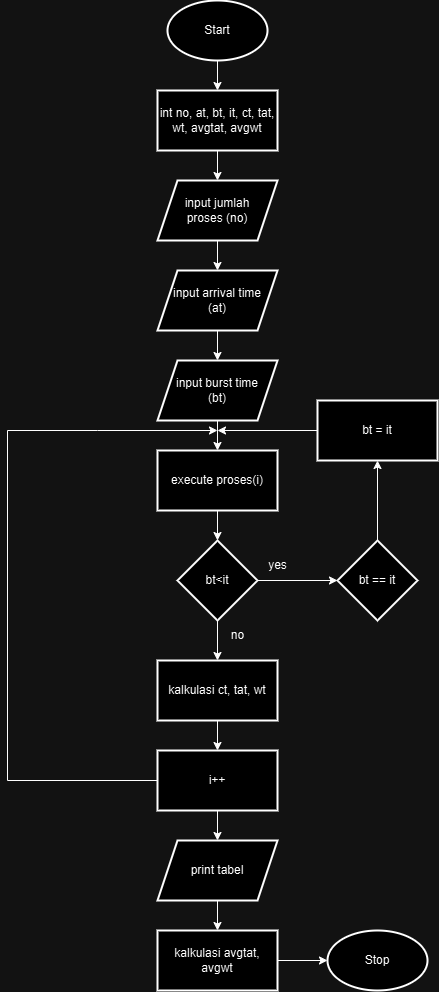

The diagram above was exported from draw.io. Its source (the exported page's mxGraphModel, read from the mxfile embedded in the PNG):
<mxGraphModel dx="1233" dy="631" grid="1" gridSize="10" guides="1" tooltips="1" connect="1" arrows="1" fold="1" page="1" pageScale="1" pageWidth="850" pageHeight="1100" math="0" shadow="0">
  <root>
    <mxCell id="0" />
    <mxCell id="1" parent="0" />
    <mxCell id="QnIbuUfSOEE7_qaRVyg--3" value="" style="edgeStyle=orthogonalEdgeStyle;rounded=0;orthogonalLoop=1;jettySize=auto;html=1;" edge="1" parent="1" source="QnIbuUfSOEE7_qaRVyg--1" target="QnIbuUfSOEE7_qaRVyg--2">
      <mxGeometry relative="1" as="geometry" />
    </mxCell>
    <mxCell id="QnIbuUfSOEE7_qaRVyg--1" value="Start" style="strokeWidth=2;html=1;shape=mxgraph.flowchart.start_1;whiteSpace=wrap;" vertex="1" parent="1">
      <mxGeometry x="370" y="30" width="100" height="60" as="geometry" />
    </mxCell>
    <mxCell id="QnIbuUfSOEE7_qaRVyg--5" value="" style="edgeStyle=orthogonalEdgeStyle;rounded=0;orthogonalLoop=1;jettySize=auto;html=1;" edge="1" parent="1" source="QnIbuUfSOEE7_qaRVyg--2" target="QnIbuUfSOEE7_qaRVyg--4">
      <mxGeometry relative="1" as="geometry" />
    </mxCell>
    <mxCell id="QnIbuUfSOEE7_qaRVyg--2" value="int no, at, bt, it, ct, tat, wt, avgtat, avgwt" style="whiteSpace=wrap;html=1;strokeWidth=2;" vertex="1" parent="1">
      <mxGeometry x="360" y="120" width="120" height="60" as="geometry" />
    </mxCell>
    <mxCell id="QnIbuUfSOEE7_qaRVyg--7" value="" style="edgeStyle=orthogonalEdgeStyle;rounded=0;orthogonalLoop=1;jettySize=auto;html=1;" edge="1" parent="1" source="QnIbuUfSOEE7_qaRVyg--4" target="QnIbuUfSOEE7_qaRVyg--6">
      <mxGeometry relative="1" as="geometry" />
    </mxCell>
    <mxCell id="QnIbuUfSOEE7_qaRVyg--4" value="input jumlah&lt;div&gt;proses (no)&lt;/div&gt;" style="shape=parallelogram;perimeter=parallelogramPerimeter;whiteSpace=wrap;html=1;fixedSize=1;strokeWidth=2;" vertex="1" parent="1">
      <mxGeometry x="360" y="210" width="120" height="60" as="geometry" />
    </mxCell>
    <mxCell id="QnIbuUfSOEE7_qaRVyg--9" value="" style="edgeStyle=orthogonalEdgeStyle;rounded=0;orthogonalLoop=1;jettySize=auto;html=1;" edge="1" parent="1" source="QnIbuUfSOEE7_qaRVyg--6" target="QnIbuUfSOEE7_qaRVyg--8">
      <mxGeometry relative="1" as="geometry" />
    </mxCell>
    <mxCell id="QnIbuUfSOEE7_qaRVyg--6" value="input arrival time&lt;div&gt;(at)&lt;/div&gt;" style="shape=parallelogram;perimeter=parallelogramPerimeter;whiteSpace=wrap;html=1;fixedSize=1;strokeWidth=2;" vertex="1" parent="1">
      <mxGeometry x="360" y="300" width="120" height="60" as="geometry" />
    </mxCell>
    <mxCell id="QnIbuUfSOEE7_qaRVyg--13" value="" style="edgeStyle=orthogonalEdgeStyle;rounded=0;orthogonalLoop=1;jettySize=auto;html=1;" edge="1" parent="1" source="QnIbuUfSOEE7_qaRVyg--8" target="QnIbuUfSOEE7_qaRVyg--12">
      <mxGeometry relative="1" as="geometry" />
    </mxCell>
    <mxCell id="QnIbuUfSOEE7_qaRVyg--8" value="input burst time&lt;div&gt;(bt)&lt;/div&gt;" style="shape=parallelogram;perimeter=parallelogramPerimeter;whiteSpace=wrap;html=1;fixedSize=1;strokeWidth=2;" vertex="1" parent="1">
      <mxGeometry x="360" y="390" width="120" height="60" as="geometry" />
    </mxCell>
    <mxCell id="QnIbuUfSOEE7_qaRVyg--15" value="" style="edgeStyle=orthogonalEdgeStyle;rounded=0;orthogonalLoop=1;jettySize=auto;html=1;" edge="1" parent="1" source="QnIbuUfSOEE7_qaRVyg--12" target="QnIbuUfSOEE7_qaRVyg--14">
      <mxGeometry relative="1" as="geometry" />
    </mxCell>
    <mxCell id="QnIbuUfSOEE7_qaRVyg--12" value="execute proses(i)" style="whiteSpace=wrap;html=1;strokeWidth=2;" vertex="1" parent="1">
      <mxGeometry x="360" y="480" width="120" height="60" as="geometry" />
    </mxCell>
    <mxCell id="QnIbuUfSOEE7_qaRVyg--17" value="" style="edgeStyle=orthogonalEdgeStyle;rounded=0;orthogonalLoop=1;jettySize=auto;html=1;" edge="1" parent="1" source="QnIbuUfSOEE7_qaRVyg--14" target="QnIbuUfSOEE7_qaRVyg--16">
      <mxGeometry relative="1" as="geometry" />
    </mxCell>
    <mxCell id="QnIbuUfSOEE7_qaRVyg--20" value="" style="edgeStyle=orthogonalEdgeStyle;rounded=0;orthogonalLoop=1;jettySize=auto;html=1;" edge="1" parent="1" source="QnIbuUfSOEE7_qaRVyg--14" target="QnIbuUfSOEE7_qaRVyg--19">
      <mxGeometry relative="1" as="geometry" />
    </mxCell>
    <mxCell id="QnIbuUfSOEE7_qaRVyg--14" value="bt&amp;lt;it" style="rhombus;whiteSpace=wrap;html=1;strokeWidth=2;" vertex="1" parent="1">
      <mxGeometry x="380" y="570" width="80" height="80" as="geometry" />
    </mxCell>
    <mxCell id="QnIbuUfSOEE7_qaRVyg--33" value="" style="edgeStyle=orthogonalEdgeStyle;rounded=0;orthogonalLoop=1;jettySize=auto;html=1;" edge="1" parent="1" source="QnIbuUfSOEE7_qaRVyg--16" target="QnIbuUfSOEE7_qaRVyg--32">
      <mxGeometry relative="1" as="geometry" />
    </mxCell>
    <mxCell id="QnIbuUfSOEE7_qaRVyg--16" value="kalkulasi ct, tat, wt" style="whiteSpace=wrap;html=1;strokeWidth=2;" vertex="1" parent="1">
      <mxGeometry x="360" y="690" width="120" height="60" as="geometry" />
    </mxCell>
    <mxCell id="QnIbuUfSOEE7_qaRVyg--18" value="no" style="text;html=1;align=center;verticalAlign=middle;resizable=0;points=[];autosize=1;strokeColor=none;fillColor=none;" vertex="1" parent="1">
      <mxGeometry x="420" y="650" width="40" height="30" as="geometry" />
    </mxCell>
    <mxCell id="QnIbuUfSOEE7_qaRVyg--29" value="" style="edgeStyle=orthogonalEdgeStyle;rounded=0;orthogonalLoop=1;jettySize=auto;html=1;" edge="1" parent="1" source="QnIbuUfSOEE7_qaRVyg--19" target="QnIbuUfSOEE7_qaRVyg--28">
      <mxGeometry relative="1" as="geometry" />
    </mxCell>
    <mxCell id="QnIbuUfSOEE7_qaRVyg--19" value="bt == it" style="rhombus;whiteSpace=wrap;html=1;strokeWidth=2;" vertex="1" parent="1">
      <mxGeometry x="540" y="570" width="80" height="80" as="geometry" />
    </mxCell>
    <mxCell id="QnIbuUfSOEE7_qaRVyg--23" value="yes" style="text;html=1;align=center;verticalAlign=middle;resizable=0;points=[];autosize=1;strokeColor=none;fillColor=none;" vertex="1" parent="1">
      <mxGeometry x="460" y="580" width="40" height="30" as="geometry" />
    </mxCell>
    <mxCell id="QnIbuUfSOEE7_qaRVyg--31" value="" style="edgeStyle=orthogonalEdgeStyle;rounded=0;orthogonalLoop=1;jettySize=auto;html=1;" edge="1" parent="1" source="QnIbuUfSOEE7_qaRVyg--28">
      <mxGeometry relative="1" as="geometry">
        <mxPoint x="420" y="460" as="targetPoint" />
      </mxGeometry>
    </mxCell>
    <mxCell id="QnIbuUfSOEE7_qaRVyg--28" value="bt = it" style="whiteSpace=wrap;html=1;strokeWidth=2;" vertex="1" parent="1">
      <mxGeometry x="520" y="430" width="120" height="60" as="geometry" />
    </mxCell>
    <mxCell id="QnIbuUfSOEE7_qaRVyg--35" value="" style="edgeStyle=orthogonalEdgeStyle;rounded=0;orthogonalLoop=1;jettySize=auto;html=1;" edge="1" parent="1" source="QnIbuUfSOEE7_qaRVyg--32">
      <mxGeometry relative="1" as="geometry">
        <mxPoint x="420" y="460" as="targetPoint" />
        <Array as="points">
          <mxPoint x="210" y="810" />
          <mxPoint x="210" y="460" />
          <mxPoint x="300" y="460" />
        </Array>
      </mxGeometry>
    </mxCell>
    <mxCell id="QnIbuUfSOEE7_qaRVyg--37" value="" style="edgeStyle=orthogonalEdgeStyle;rounded=0;orthogonalLoop=1;jettySize=auto;html=1;" edge="1" parent="1" source="QnIbuUfSOEE7_qaRVyg--32" target="QnIbuUfSOEE7_qaRVyg--36">
      <mxGeometry relative="1" as="geometry" />
    </mxCell>
    <mxCell id="QnIbuUfSOEE7_qaRVyg--32" value="i++" style="whiteSpace=wrap;html=1;strokeWidth=2;" vertex="1" parent="1">
      <mxGeometry x="360" y="780" width="120" height="60" as="geometry" />
    </mxCell>
    <mxCell id="QnIbuUfSOEE7_qaRVyg--39" value="" style="edgeStyle=orthogonalEdgeStyle;rounded=0;orthogonalLoop=1;jettySize=auto;html=1;" edge="1" parent="1" source="QnIbuUfSOEE7_qaRVyg--36" target="QnIbuUfSOEE7_qaRVyg--38">
      <mxGeometry relative="1" as="geometry" />
    </mxCell>
    <mxCell id="QnIbuUfSOEE7_qaRVyg--36" value="print tabel" style="shape=parallelogram;perimeter=parallelogramPerimeter;whiteSpace=wrap;html=1;fixedSize=1;strokeWidth=2;" vertex="1" parent="1">
      <mxGeometry x="360" y="870" width="120" height="60" as="geometry" />
    </mxCell>
    <mxCell id="QnIbuUfSOEE7_qaRVyg--41" value="" style="edgeStyle=orthogonalEdgeStyle;rounded=0;orthogonalLoop=1;jettySize=auto;html=1;" edge="1" parent="1" source="QnIbuUfSOEE7_qaRVyg--38" target="QnIbuUfSOEE7_qaRVyg--40">
      <mxGeometry relative="1" as="geometry" />
    </mxCell>
    <mxCell id="QnIbuUfSOEE7_qaRVyg--38" value="kalkulasi avgtat, avgwt" style="whiteSpace=wrap;html=1;strokeWidth=2;" vertex="1" parent="1">
      <mxGeometry x="360" y="960" width="120" height="60" as="geometry" />
    </mxCell>
    <mxCell id="QnIbuUfSOEE7_qaRVyg--40" value="Stop" style="strokeWidth=2;html=1;shape=mxgraph.flowchart.start_1;whiteSpace=wrap;" vertex="1" parent="1">
      <mxGeometry x="530" y="960" width="100" height="60" as="geometry" />
    </mxCell>
  </root>
</mxGraphModel>